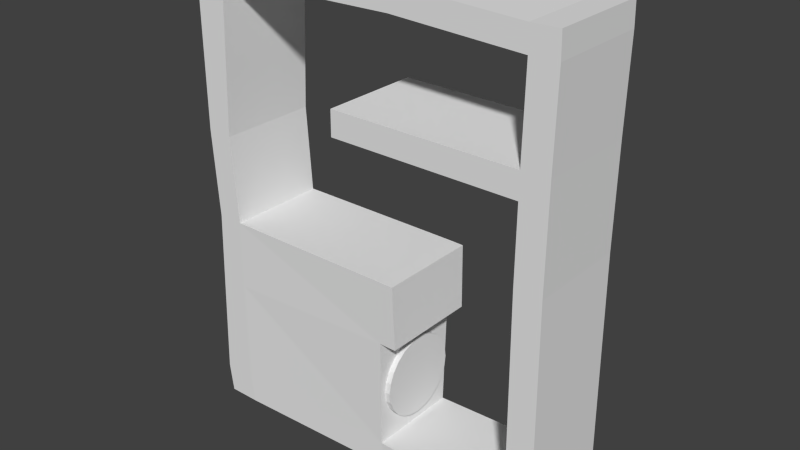 # Source: 001.blend  (saved by Blender 2.59.0; exported with 4.5.12 LTS)
import bpy
from mathutils import Matrix  # noqa: F401  (used for matrix-valued properties, if any)

bpy.ops.wm.read_factory_settings(use_empty=True)
scene = bpy.context.scene
scene.name = 'Scene'

# ---- collections
col_collection_1 = bpy.data.collections.new('Collection 1'); scene.collection.children.link(col_collection_1)

# ---- world
world_world = bpy.data.worlds.new('World'); scene.world = world_world
world_world.color = (0.05088, 0.05088, 0.05088)
world_world.use_sun_shadow = False
world_world.sun_shadow_jitter_overblur = 0.0
world_world.cycles.sampling_method = 'MANUAL'
world_world.cycles.sample_map_resolution = 256

# ---- meshes
me_plane_009 = bpy.data.meshes.new('Plane.009')
me_plane_009.from_pydata([(5.567, 9.774e-07, -0.5), (-5.567, -5.45e-07, -0.5), (-5.567, -6.794e-07, 0.5), (5.567, 8.43e-07, 0.5)], [], [(0, 3, 2, 1)])
me_plane_009.use_remesh_preserve_volume = False
me_plane_009.use_remesh_preserve_attributes = False
me_plane_009.use_mirror_vertex_groups = False
me_plane_009.update()
me_plane_008 = bpy.data.meshes.new('Plane.008')
me_plane_008.from_pydata([(4.914, 9.774e-07, -3.347), (-4.914, -5.45e-07, -3.347), (-4.914, -6.794e-07, 3.347), (4.914, 8.43e-07, 3.347)], [], [(0, 3, 2, 1)])
me_plane_008.use_remesh_preserve_volume = False
me_plane_008.use_remesh_preserve_attributes = False
me_plane_008.use_mirror_vertex_groups = False
me_plane_008.update()
me_plane_007 = bpy.data.meshes.new('Plane.007')
me_plane_007.from_pydata([(5.654, 9.774e-07, -1.73), (-5.654, -5.45e-07, -1.73), (-5.654, -6.794e-07, 1.73), (5.654, 8.43e-07, 1.73)], [], [(0, 3, 2, 1)])
me_plane_007.use_remesh_preserve_volume = False
me_plane_007.use_remesh_preserve_attributes = False
me_plane_007.use_mirror_vertex_groups = False
me_plane_007.update()
me_plane_006 = bpy.data.meshes.new('Plane.006')
me_plane_006.from_pydata([(9.888, 9.774e-07, -0.5), (-9.888, -5.45e-07, -0.5), (-9.888, -6.794e-07, 0.5), (9.888, 8.43e-07, 0.5)], [], [(0, 3, 2, 1)])
me_plane_006.use_remesh_preserve_volume = False
me_plane_006.use_remesh_preserve_attributes = False
me_plane_006.use_mirror_vertex_groups = False
me_plane_006.update()
me_plane_005 = bpy.data.meshes.new('Plane.005')
me_plane_005.from_pydata([(-1.279e-07, 2.379, -0.1917), (0.6158, 2.298, -0.1917), (1.19, 2.06, -0.1917), (1.682, 1.682, -0.1917), (2.06, 1.19, -0.1917), (2.298, 0.6158, -0.1917), (2.379, -1.26e-06, -0.1917), (2.298, -0.6158, -0.1917), (2.06, -1.19, -0.1917), (1.682, -1.682, -0.1917), (1.19, -2.06, -0.1917), (0.6158, -2.298, -0.1917), (-1.279e-07, -2.379, -0.1917), (-0.6158, -2.298, -0.1917), (-1.19, -2.06, -0.1917), (-1.682, -1.682, -0.1917), (-2.06, -1.19, -0.1917), (-2.298, -0.6158, -0.1917), (-2.379, -2.546e-06, -0.1917), (-2.298, 0.6158, -0.1917), (-2.06, 1.19, -0.1917), (-1.682, 1.682, -0.1917), (-1.19, 2.06, -0.1917), (-0.6158, 2.298, -0.1917), (-2.437e-06, 2.379, 0.1917), (0.6158, 2.298, 0.1917), (1.19, 2.06, 0.1917), (1.682, 1.682, 0.1917), (2.06, 1.19, 0.1917), (2.298, 0.6158, 0.1917), (2.379, 1.099e-06, 0.1917), (2.298, -0.6158, 0.1917), (2.06, -1.19, 0.1917), (1.682, -1.682, 0.1917), (1.19, -2.06, 0.1917), (0.6158, -2.298, 0.1917), (-2.437e-06, -2.379, 0.1917), (-0.6158, -2.298, 0.1917), (-1.19, -2.06, 0.1917), (-1.682, -1.682, 0.1917), (-2.06, -1.19, 0.1917), (-2.298, -0.6158, 0.1917), (-2.379, 6.886e-06, 0.1917), (-2.298, 0.6158, 0.1917), (-2.06, 1.19, 0.1917), (-1.682, 1.682, 0.1917), (-1.19, 2.06, 0.1917), (-0.6157, 2.298, 0.1917), (-1.279e-07, -1.442e-06, -0.1917), (-1.678e-07, -1.498e-06, 0.1917)], [], [(48, 0, 1), (49, 25, 24), (48, 1, 2), (49, 26, 25), (48, 2, 3), (49, 27, 26), (48, 3, 4), (49, 28, 27), (48, 4, 5), (49, 29, 28), (48, 5, 6), (49, 30, 29), (48, 6, 7), (49, 31, 30), (48, 7, 8), (49, 32, 31), (48, 8, 9), (49, 33, 32), (48, 9, 10), (49, 34, 33), (48, 10, 11), (49, 35, 34), (48, 11, 12), (49, 36, 35), (48, 12, 13), (49, 37, 36), (48, 13, 14), (49, 38, 37), (48, 14, 15), (49, 39, 38), (48, 15, 16), (49, 40, 39), (48, 16, 17), (49, 41, 40), (48, 17, 18), (49, 42, 41), (48, 18, 19), (49, 43, 42), (48, 19, 20), (49, 44, 43), (48, 20, 21), (49, 45, 44), (48, 21, 22), (49, 46, 45), (48, 22, 23), (49, 47, 46), (23, 0, 48), (49, 24, 47), (0, 24, 25, 1), (1, 25, 26, 2), (2, 26, 27, 3), (3, 27, 28, 4), (4, 28, 29, 5), (5, 29, 30, 6), (6, 30, 31, 7), (7, 31, 32, 8), (8, 32, 33, 9), (9, 33, 34, 10), (10, 34, 35, 11), (11, 35, 36, 12), (12, 36, 37, 13), (13, 37, 38, 14), (14, 38, 39, 15), (15, 39, 40, 16), (16, 40, 41, 17), (17, 41, 42, 18), (18, 42, 43, 19), (19, 43, 44, 20), (20, 44, 45, 21), (21, 45, 46, 22), (22, 46, 47, 23), (24, 0, 23, 47)])
me_plane_005.use_remesh_preserve_volume = False
me_plane_005.use_remesh_preserve_attributes = False
me_plane_005.use_mirror_vertex_groups = False
me_plane_005.update()
me_cube = bpy.data.meshes.new('Cube')
me_cube.from_pydata([(7.478, 2.886, 8.169), (7.478, -2.886, 8.169), (-10.51, -2.886, 8.295), (-10.51, 2.886, 8.295), (7.441, 2.886, 9.533), (7.441, -2.886, 9.533), (-10.55, -2.886, 9.66), (-10.55, 2.886, 9.66), (8.989, -2.886, 9.57), (8.989, 2.886, 9.57), (9.026, -2.886, 8.206), (9.026, 2.886, 8.206), (-12.39, 2.886, 9.66), (-12.39, -2.886, 9.66), (-12.35, 2.886, 8.295), (-12.35, -2.886, 8.295), (-12.35, -2.886, -15.27), (-12.35, 2.886, -15.27), (-10.51, 2.886, -15.27), (-10.51, -2.886, -15.27), (9.053, 2.886, -15.18), (9.053, -2.886, -15.18), (7.505, 2.886, -15.21), (7.726, 2.886, -16.87), (9.274, -2.886, -16.84), (9.274, 2.886, -16.84), (-10.29, -2.886, -16.93), (-10.29, 2.886, -16.93), (-12.13, 2.886, -16.93), (-12.13, -2.886, -16.93), (7.726, -2.886, -16.87), (7.505, -2.886, -15.21), (-12.0, 2.886, -5.227), (-12.0, -2.886, -5.227), (-10.54, -2.886, -5.227), (-10.54, 2.886, -5.227), (-12.33, 2.886, -0.208), (-12.33, -2.886, -0.208), (-10.87, -2.886, -0.2448), (-10.87, 2.886, -0.2448), (0.1121, -2.886, 8.5), (0.1121, 2.886, 8.5), (0.07529, -2.886, 9.864), (0.0753, 2.886, 9.864), (8.952, -2.886, 3.167), (8.952, 2.886, 3.167), (7.404, 2.886, 3.13), (7.404, -2.886, 3.13), (8.924, -2.886, -2.673), (8.924, 2.886, -2.673), (7.376, 2.886, -2.709), (7.376, -2.886, -2.709), (-0.3937, -2.675, -16.79), (-0.6145, -2.675, -15.34), (-0.3937, 2.675, -16.79), (-0.6145, 2.675, -15.34), (-0.4809, 2.886, -5.227), (-0.4809, -2.886, -5.227), (-12.14, 2.886, -9.208), (-12.14, -2.886, -9.208), (-10.53, -2.886, -9.208), (-10.53, 2.886, -9.208), (-0.5338, 2.802, -8.911), (-0.5338, -2.802, -8.911), (0.4399, -2.802, -8.924), (0.4399, 2.802, -8.924), (0.33, -2.886, -5.24), (0.33, 2.886, -5.24), (8.945, -2.886, 1.706), (8.945, 2.886, 1.706), (7.397, 2.886, 1.67), (7.397, -2.886, 1.67), (-3.464, -2.886, 1.721), (-3.464, 2.886, 1.721), (-3.457, -2.886, 3.182), (-3.457, 2.886, 3.182)], [], [(0, 4, 9, 11), (5, 1, 10, 8), (4, 5, 8, 9), (11, 9, 8, 10), (7, 3, 14, 12), (2, 6, 13, 15), (6, 7, 12, 13), (15, 13, 12, 14), (22, 20, 25, 23), (21, 31, 30, 24), (20, 21, 24, 25), (17, 18, 27, 28), (19, 16, 29, 26), (16, 17, 28, 29), (27, 26, 29, 28), (30, 23, 25, 24), (14, 36, 37, 15), (36, 32, 33, 37), (15, 37, 38, 2), (37, 33, 34, 38), (3, 39, 36, 14), (39, 35, 32, 36), (2, 38, 39, 3), (38, 34, 35, 39), (41, 0, 1, 40), (40, 2, 3, 41), (4, 43, 42, 5), (43, 7, 6, 42), (5, 42, 40, 1), (42, 6, 2, 40), (0, 41, 43, 4), (41, 3, 7, 43), (10, 44, 45, 11), (1, 47, 44, 10), (46, 0, 11, 45), (0, 46, 47, 1), (48, 21, 20, 49), (51, 31, 21, 48), (49, 20, 22, 50), (50, 22, 31, 51), (18, 55, 54, 27), (55, 22, 23, 54), (27, 54, 52, 26), (54, 23, 30, 52), (26, 52, 53, 19), (52, 30, 31, 53), (53, 31, 22, 55), (35, 34, 57, 56), (32, 58, 59, 33), (58, 17, 16, 59), (33, 59, 60, 34), (59, 16, 19, 60), (35, 61, 58, 32), (61, 18, 17, 58), (55, 62, 63, 53), (18, 61, 62, 55), (61, 35, 56, 62), (53, 63, 60, 19), (63, 57, 34, 60), (63, 62, 65, 64), (57, 63, 64, 66), (62, 56, 67, 65), (56, 57, 66, 67), (65, 67, 66, 64), (44, 68, 69, 45), (68, 48, 49, 69), (47, 71, 68, 44), (71, 51, 48, 68), (45, 69, 70, 46), (69, 49, 50, 70), (70, 50, 51, 71), (70, 71, 72, 73), (71, 47, 74, 72), (46, 70, 73, 75), (47, 46, 75, 74), (75, 73, 72, 74)])
me_cube.use_remesh_preserve_volume = False
me_cube.use_remesh_preserve_attributes = False
me_cube.use_mirror_vertex_groups = False
me_cube.update()
me_plane_002 = bpy.data.meshes.new('Plane.002')
me_plane_002.from_pydata([(10.31, 9.774e-07, -0.5), (-10.31, -5.45e-07, -0.5), (-10.31, -6.794e-07, 0.5), (10.31, 8.43e-07, 0.5)], [], [(0, 3, 2, 1)])
me_plane_002.use_remesh_preserve_volume = False
me_plane_002.use_remesh_preserve_attributes = False
me_plane_002.use_mirror_vertex_groups = False
me_plane_002.update()
me_plane_001 = bpy.data.meshes.new('Plane.001')
me_plane_001.from_pydata([(0.5, 2.384e-07, 10.24), (0.5, 5.96e-08, -14.77), (-0.5, 5.96e-08, -14.77), (-0.5, 2.384e-07, 10.24)], [], [(0, 3, 2, 1)])
me_plane_001.use_remesh_preserve_volume = False
me_plane_001.use_remesh_preserve_attributes = False
me_plane_001.use_mirror_vertex_groups = False
me_plane_001.update()
me_plane = bpy.data.meshes.new('Plane')
me_plane.from_pydata([(0.5, 2.384e-07, 15.31), (0.5, 5.96e-08, -9.308), (-0.5, 5.96e-08, -9.308), (-0.5, 2.384e-07, 15.31)], [], [(0, 3, 2, 1)])
me_plane.use_remesh_preserve_volume = False
me_plane.use_remesh_preserve_attributes = False
me_plane.use_mirror_vertex_groups = False
me_plane.update()

# ---- objects
ob_empty_007 = bpy.data.objects.new('Empty.007', None)
ob_empty_006 = bpy.data.objects.new('Empty.006', None)
ob_plane_007 = bpy.data.objects.new('Plane.007', me_plane_009)
ob_plane_004 = bpy.data.objects.new('Plane.004', me_plane_008)
ob_plane_003 = bpy.data.objects.new('Plane.003', me_plane_007)
ob_plane_006 = bpy.data.objects.new('Plane.006', me_plane_006)
ob_plane_005 = bpy.data.objects.new('Plane.005', me_plane_005)
ob_empty_005 = bpy.data.objects.new('Empty.005', None)
ob_empty_004 = bpy.data.objects.new('Empty.004', None)
ob_empty_003 = bpy.data.objects.new('Empty.003', None)
ob_empty_002 = bpy.data.objects.new('Empty.002', None)
ob_cube = bpy.data.objects.new('Cube', me_cube)
ob_empty_001 = bpy.data.objects.new('Empty.001', None)
ob_empty = bpy.data.objects.new('Empty', None)
ob_plane_002 = bpy.data.objects.new('Plane.002', me_plane_002)
ob_plane_001 = bpy.data.objects.new('Plane.001', me_plane_001)
ob_plane = bpy.data.objects.new('Plane', me_plane)

# ---- transforms, parenting, visibility, modifiers, constraints
ob_empty_007.location = (-2.493, 1.189e-06, -5.09)
ob_empty_007.rotation_euler = (-1.344e-07, 0.0, 0.0)
ob_empty_007.empty_image_offset = (0.0, 0.0)
ob_empty_007.lineart.crease_threshold = 0.0
ob_empty_006.location = (-5.209, 1.182e-06, -5.036)
ob_empty_006.rotation_euler = (-1.344e-07, 0.0, 0.0)
ob_empty_006.empty_image_offset = (0.0, 0.0)
ob_empty_006.lineart.crease_threshold = 0.0
ob_plane_007.location = (2.227, -4.232e-07, 2.503)
ob_plane_007.lineart.crease_threshold = 0.0
ob_plane_004.location = (-5.648, 2.371e-06, -12.11)
ob_plane_004.lineart.crease_threshold = 0.0
ob_plane_003.location = (-5.431, 1.693e-06, -7.055)
ob_plane_003.lineart.crease_threshold = 0.0
ob_plane_006.location = (-1.955, -4.67e-07, 9.019)
ob_plane_006.lineart.crease_threshold = 0.0
ob_plane_005.location = (-0.4347, -0.02146, -12.16)
ob_plane_005.rotation_euler = (-1.46e-07, 1.571, 0.0)
ob_plane_005.lineart.crease_threshold = 0.0
ob_empty_005.location = (-7.87, 1.182e-06, -5.036)
ob_empty_005.rotation_euler = (-1.344e-07, 0.0, 0.0)
ob_empty_005.empty_image_offset = (0.0, 0.0)
ob_empty_005.lineart.crease_threshold = 0.0
ob_empty_004.location = (-10.64, 1.824e-07, 2.403)
ob_empty_004.rotation_euler = (-1.344e-07, 1.571, 0.0)
ob_empty_004.empty_image_offset = (0.0, 0.0)
ob_empty_004.lineart.crease_threshold = 0.0
ob_empty_003.location = (3.357, 7.428e-07, -1.768)
ob_empty_003.empty_image_offset = (0.0, 0.0)
ob_empty_003.lineart.crease_threshold = 0.0
ob_empty_002.location = (-4.924, 6.55e-07, -1.114)
ob_empty_002.empty_image_offset = (0.0, 0.0)
ob_empty_002.lineart.crease_threshold = 0.0
ob_cube.location = (0.0, 0.0, 0.0)
ob_cube.lineart.crease_threshold = 0.0
ob_empty_001.location = (4.443, 1.366e-06, -6.405)
ob_empty_001.empty_image_offset = (0.0, 0.0)
ob_empty_001.lineart.crease_threshold = 0.0
ob_empty.location = (3.693, -2.262e-07, 5.444)
ob_empty.empty_image_offset = (0.0, 0.0)
ob_empty.lineart.crease_threshold = 0.0
ob_plane_002.location = (-1.901, 8.537e-07, -15.93)
ob_plane_002.lineart.crease_threshold = 0.0
ob_plane_001.location = (7.998, 1.605e-07, -1.195)
ob_plane_001.lineart.crease_threshold = 0.0
ob_plane.location = (-11.47, 4.597e-07, -6.421)
ob_plane.lineart.crease_threshold = 0.0

# ---- collection membership
col_collection_1.objects.link(ob_empty_007)
col_collection_1.objects.link(ob_empty_006)
col_collection_1.objects.link(ob_plane_007)
col_collection_1.objects.link(ob_plane_004)
col_collection_1.objects.link(ob_plane_003)
col_collection_1.objects.link(ob_plane_006)
col_collection_1.objects.link(ob_plane_005)
col_collection_1.objects.link(ob_empty_005)
col_collection_1.objects.link(ob_empty_004)
col_collection_1.objects.link(ob_empty_003)
col_collection_1.objects.link(ob_empty_002)
col_collection_1.objects.link(ob_cube)
col_collection_1.objects.link(ob_empty_001)
col_collection_1.objects.link(ob_empty)
col_collection_1.objects.link(ob_plane_002)
col_collection_1.objects.link(ob_plane_001)
col_collection_1.objects.link(ob_plane)

# ---- scene / render settings (as saved in the file)
scene.frame_start = 1; scene.frame_end = 250; scene.frame_set(1)
scene.render.engine = 'BLENDER_EEVEE_NEXT'
scene.render.image_settings.color_mode = 'RGB'
scene.render.image_settings.compression = 90
scene.render.resolution_percentage = 50
scene.render.dither_intensity = 0.0
scene.render.bake_margin = 2
scene.render.bake_bias = 0.0
scene.cycles.use_denoising = False
scene.cycles.samples = 10
scene.cycles.sampling_pattern = 'TABULATED_SOBOL'
scene.cycles.light_sampling_threshold = 0.0
scene.cycles.use_adaptive_sampling = False
scene.cycles.use_light_tree = False
scene.cycles.blur_glossy = 0.0
scene.cycles.volume_bounces = 1
scene.cycles.pixel_filter_type = 'GAUSSIAN'
scene.cycles.sample_clamp_indirect = 0.0
scene.view_settings.view_transform = 'Standard'
bpy.context.view_layer.update()

# ---- added for rendering (the .blend has no active camera and no usable light): camera, sun
cam_auto = bpy.data.cameras.new('AutoCamera')
cam_auto.lens = 50.0
cam_auto.sensor_width = 36.0
cam_auto.clip_end = 1000.0
ob_auto_camera = bpy.data.objects.new('AutoCamera', cam_auto)
scene.collection.objects.link(ob_auto_camera)
ob_auto_camera.location = (30.7636, -38.7861, 22.3264)
ob_auto_camera.rotation_euler = (1.09748, -7.21219e-08, 0.694738)
scene.camera = ob_auto_camera
light_auto_sun = bpy.data.lights.new('AutoSun', 'SUN')
light_auto_sun.energy = 3.0
light_auto_sun.angle = 0.0523599
ob_auto_sun = bpy.data.objects.new('AutoSun', light_auto_sun)
scene.collection.objects.link(ob_auto_sun)
ob_auto_sun.rotation_euler = (0.872665, 0.174533, 0.523599)
bpy.context.view_layer.update()
